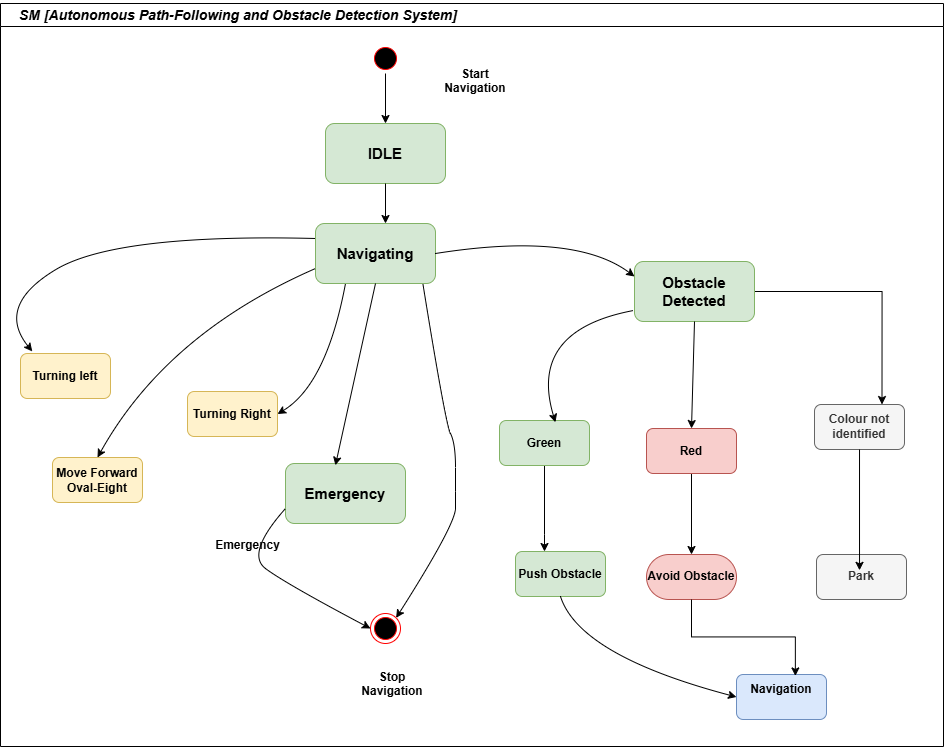

The diagram above was exported from draw.io. Its source (the exported page's mxGraphModel, read from the mxfile embedded in the PNG):
<mxGraphModel dx="1889" dy="803" grid="0" gridSize="10" guides="1" tooltips="1" connect="1" arrows="1" fold="1" page="0" pageScale="1" pageWidth="1169" pageHeight="1654" math="0" shadow="0">
  <root>
    <mxCell id="0" />
    <mxCell id="1" parent="0" />
    <mxCell id="pJ0SDdLMGzkH7AEHiBiW-5" value="" style="swimlane;whiteSpace=wrap;html=1;" parent="1" vertex="1">
      <mxGeometry x="-199" y="247" width="943" height="743" as="geometry" />
    </mxCell>
    <mxCell id="zosEY7tCen9t3ncqX4jr-39" style="edgeStyle=orthogonalEdgeStyle;rounded=0;orthogonalLoop=1;jettySize=auto;html=1;exitX=0.5;exitY=1;exitDx=0;exitDy=0;entryX=0.5;entryY=0;entryDx=0;entryDy=0;" parent="pJ0SDdLMGzkH7AEHiBiW-5" source="f7vZgFUwISNmMau42IuR-1" target="MdWmmZoW0ymyj5Sey0LJ-1" edge="1">
      <mxGeometry relative="1" as="geometry" />
    </mxCell>
    <mxCell id="f7vZgFUwISNmMau42IuR-1" value="" style="ellipse;html=1;shape=startState;fillColor=#000000;strokeColor=#ff0000;" parent="pJ0SDdLMGzkH7AEHiBiW-5" vertex="1">
      <mxGeometry x="370" y="40" width="30" height="30" as="geometry" />
    </mxCell>
    <mxCell id="qURZW3gTNnTjCjoUMWbQ-20" value="&lt;b&gt;&lt;font&gt;Start Navigation&lt;/font&gt;&lt;/b&gt;&lt;div&gt;&lt;br&gt;&lt;/div&gt;" style="text;html=1;align=center;verticalAlign=middle;whiteSpace=wrap;rounded=0;" parent="pJ0SDdLMGzkH7AEHiBiW-5" vertex="1">
      <mxGeometry x="445" y="70" width="60" height="30" as="geometry" />
    </mxCell>
    <mxCell id="MdWmmZoW0ymyj5Sey0LJ-1" value="" style="rounded=1;whiteSpace=wrap;html=1;fillColor=#d5e8d4;strokeColor=#82b366;" parent="pJ0SDdLMGzkH7AEHiBiW-5" vertex="1">
      <mxGeometry x="325" y="120" width="120" height="60" as="geometry" />
    </mxCell>
    <mxCell id="MdWmmZoW0ymyj5Sey0LJ-2" value="" style="rounded=1;whiteSpace=wrap;html=1;fillColor=#d5e8d4;strokeColor=#82b366;" parent="pJ0SDdLMGzkH7AEHiBiW-5" vertex="1">
      <mxGeometry x="315" y="220" width="120" height="60" as="geometry" />
    </mxCell>
    <mxCell id="MdWmmZoW0ymyj5Sey0LJ-3" value="" style="rounded=1;whiteSpace=wrap;html=1;fillColor=#d5e8d4;strokeColor=#82b366;" parent="pJ0SDdLMGzkH7AEHiBiW-5" vertex="1">
      <mxGeometry x="285" y="460" width="120" height="60" as="geometry" />
    </mxCell>
    <mxCell id="MdWmmZoW0ymyj5Sey0LJ-4" value="" style="ellipse;html=1;shape=endState;fillColor=#000000;strokeColor=#ff0000;" parent="pJ0SDdLMGzkH7AEHiBiW-5" vertex="1">
      <mxGeometry x="370" y="610" width="30" height="30" as="geometry" />
    </mxCell>
    <mxCell id="MdWmmZoW0ymyj5Sey0LJ-11" value="&lt;b&gt;&lt;font style=&quot;font-size: 15px;&quot;&gt;lDLE&lt;/font&gt;&lt;/b&gt;" style="text;html=1;align=center;verticalAlign=middle;whiteSpace=wrap;rounded=0;" parent="pJ0SDdLMGzkH7AEHiBiW-5" vertex="1">
      <mxGeometry x="355" y="135" width="60" height="30" as="geometry" />
    </mxCell>
    <mxCell id="MdWmmZoW0ymyj5Sey0LJ-12" value="&lt;b&gt;&lt;font style=&quot;font-size: 15px;&quot;&gt;Navigating&lt;/font&gt;&lt;/b&gt;" style="text;html=1;align=center;verticalAlign=middle;whiteSpace=wrap;rounded=0;" parent="pJ0SDdLMGzkH7AEHiBiW-5" vertex="1">
      <mxGeometry x="345" y="235" width="60" height="30" as="geometry" />
    </mxCell>
    <mxCell id="MdWmmZoW0ymyj5Sey0LJ-29" value="&lt;b&gt;&lt;font style=&quot;font-size: 15px;&quot;&gt;Emergency&lt;/font&gt;&lt;/b&gt;" style="text;html=1;align=center;verticalAlign=middle;whiteSpace=wrap;rounded=0;" parent="pJ0SDdLMGzkH7AEHiBiW-5" vertex="1">
      <mxGeometry x="315" y="475" width="60" height="30" as="geometry" />
    </mxCell>
    <mxCell id="zosEY7tCen9t3ncqX4jr-21" value="&lt;b&gt;Move Forward Oval-Eight&lt;/b&gt;" style="rounded=1;whiteSpace=wrap;html=1;fillColor=#fff2cc;strokeColor=#d6b656;" parent="pJ0SDdLMGzkH7AEHiBiW-5" vertex="1">
      <mxGeometry x="52" y="454" width="90" height="45" as="geometry" />
    </mxCell>
    <mxCell id="zosEY7tCen9t3ncqX4jr-22" value="&lt;b&gt;Turning Right&lt;/b&gt;" style="rounded=1;whiteSpace=wrap;html=1;fillColor=#fff2cc;strokeColor=#d6b656;" parent="pJ0SDdLMGzkH7AEHiBiW-5" vertex="1">
      <mxGeometry x="187" y="388" width="90" height="45" as="geometry" />
    </mxCell>
    <mxCell id="zosEY7tCen9t3ncqX4jr-23" value="&lt;b&gt;Turning left&lt;/b&gt;" style="rounded=1;whiteSpace=wrap;html=1;fillColor=#fff2cc;strokeColor=#d6b656;" parent="pJ0SDdLMGzkH7AEHiBiW-5" vertex="1">
      <mxGeometry x="20" y="350" width="90" height="45" as="geometry" />
    </mxCell>
    <mxCell id="rlzx1V-l2tlHPQ0n5bIM-3" style="edgeStyle=orthogonalEdgeStyle;rounded=0;orthogonalLoop=1;jettySize=auto;html=1;exitX=1;exitY=0.5;exitDx=0;exitDy=0;entryX=0.75;entryY=0;entryDx=0;entryDy=0;" parent="pJ0SDdLMGzkH7AEHiBiW-5" source="zosEY7tCen9t3ncqX4jr-24" target="rlzx1V-l2tlHPQ0n5bIM-1" edge="1">
      <mxGeometry relative="1" as="geometry">
        <mxPoint x="766.0000174386164" y="288.57142857142867" as="targetPoint" />
      </mxGeometry>
    </mxCell>
    <mxCell id="zosEY7tCen9t3ncqX4jr-24" value="&lt;font style=&quot;font-size: 15px;&quot;&gt;&lt;b&gt;Obstacle Detected&lt;/b&gt;&lt;/font&gt;" style="rounded=1;whiteSpace=wrap;html=1;fillColor=#d5e8d4;strokeColor=#82b366;" parent="pJ0SDdLMGzkH7AEHiBiW-5" vertex="1">
      <mxGeometry x="634" y="258" width="120" height="60" as="geometry" />
    </mxCell>
    <mxCell id="OcaRhW1F7FyHwFbaGShD-6" style="edgeStyle=orthogonalEdgeStyle;rounded=0;orthogonalLoop=1;jettySize=auto;html=1;exitX=0.5;exitY=1;exitDx=0;exitDy=0;entryX=0.5;entryY=0;entryDx=0;entryDy=0;" parent="pJ0SDdLMGzkH7AEHiBiW-5" source="zosEY7tCen9t3ncqX4jr-25" target="OcaRhW1F7FyHwFbaGShD-2" edge="1">
      <mxGeometry relative="1" as="geometry" />
    </mxCell>
    <mxCell id="zosEY7tCen9t3ncqX4jr-25" value="&lt;b&gt;Red&lt;/b&gt;" style="rounded=1;whiteSpace=wrap;html=1;fillColor=#f8cecc;strokeColor=#b85450;" parent="pJ0SDdLMGzkH7AEHiBiW-5" vertex="1">
      <mxGeometry x="646" y="425" width="90" height="45" as="geometry" />
    </mxCell>
    <mxCell id="OcaRhW1F7FyHwFbaGShD-13" style="edgeStyle=orthogonalEdgeStyle;rounded=0;orthogonalLoop=1;jettySize=auto;html=1;exitX=0.5;exitY=1;exitDx=0;exitDy=0;" parent="pJ0SDdLMGzkH7AEHiBiW-5" source="zosEY7tCen9t3ncqX4jr-27" target="OcaRhW1F7FyHwFbaGShD-1" edge="1">
      <mxGeometry relative="1" as="geometry">
        <Array as="points">
          <mxPoint x="544" y="531" />
          <mxPoint x="544" y="531" />
        </Array>
      </mxGeometry>
    </mxCell>
    <mxCell id="zosEY7tCen9t3ncqX4jr-27" value="&lt;div&gt;&lt;b&gt;Green&lt;/b&gt;&lt;/div&gt;" style="rounded=1;whiteSpace=wrap;html=1;fillColor=#d5e8d4;strokeColor=#82b366;" parent="pJ0SDdLMGzkH7AEHiBiW-5" vertex="1">
      <mxGeometry x="499" y="417" width="90" height="45" as="geometry" />
    </mxCell>
    <mxCell id="zosEY7tCen9t3ncqX4jr-38" value="&lt;b&gt;&lt;font&gt;Stop Navigation&lt;/font&gt;&lt;/b&gt;&lt;div&gt;&lt;br&gt;&lt;/div&gt;" style="text;html=1;align=center;verticalAlign=middle;whiteSpace=wrap;rounded=0;" parent="pJ0SDdLMGzkH7AEHiBiW-5" vertex="1">
      <mxGeometry x="362" y="673" width="60" height="30" as="geometry" />
    </mxCell>
    <mxCell id="zosEY7tCen9t3ncqX4jr-47" value="" style="endArrow=classic;html=1;rounded=0;exitX=0;exitY=0.75;exitDx=0;exitDy=0;entryX=0.5;entryY=0;entryDx=0;entryDy=0;curved=1;" parent="pJ0SDdLMGzkH7AEHiBiW-5" source="MdWmmZoW0ymyj5Sey0LJ-2" target="zosEY7tCen9t3ncqX4jr-21" edge="1">
      <mxGeometry width="50" height="50" relative="1" as="geometry">
        <mxPoint x="335" y="330" as="sourcePoint" />
        <mxPoint x="385" y="280" as="targetPoint" />
        <Array as="points">
          <mxPoint x="166" y="330" />
        </Array>
      </mxGeometry>
    </mxCell>
    <mxCell id="zosEY7tCen9t3ncqX4jr-49" value="" style="endArrow=classic;html=1;rounded=0;exitX=1;exitY=0.5;exitDx=0;exitDy=0;entryX=0;entryY=0.25;entryDx=0;entryDy=0;curved=1;" parent="pJ0SDdLMGzkH7AEHiBiW-5" source="MdWmmZoW0ymyj5Sey0LJ-2" target="zosEY7tCen9t3ncqX4jr-24" edge="1">
      <mxGeometry width="50" height="50" relative="1" as="geometry">
        <mxPoint x="470" y="285" as="sourcePoint" />
        <mxPoint x="575" y="280" as="targetPoint" />
        <Array as="points">
          <mxPoint x="574" y="228" />
        </Array>
      </mxGeometry>
    </mxCell>
    <mxCell id="zosEY7tCen9t3ncqX4jr-52" value="" style="endArrow=classic;html=1;rounded=0;entryX=0.416;entryY=0.03;entryDx=0;entryDy=0;entryPerimeter=0;exitX=0.5;exitY=1;exitDx=0;exitDy=0;" parent="pJ0SDdLMGzkH7AEHiBiW-5" source="MdWmmZoW0ymyj5Sey0LJ-2" target="MdWmmZoW0ymyj5Sey0LJ-3" edge="1">
      <mxGeometry width="50" height="50" relative="1" as="geometry">
        <mxPoint x="345" y="330" as="sourcePoint" />
        <mxPoint x="395" y="280" as="targetPoint" />
      </mxGeometry>
    </mxCell>
    <mxCell id="zosEY7tCen9t3ncqX4jr-53" value="" style="endArrow=classic;html=1;rounded=0;entryX=1;entryY=0.5;entryDx=0;entryDy=0;exitX=0.25;exitY=1;exitDx=0;exitDy=0;curved=1;" parent="pJ0SDdLMGzkH7AEHiBiW-5" source="MdWmmZoW0ymyj5Sey0LJ-2" target="zosEY7tCen9t3ncqX4jr-22" edge="1">
      <mxGeometry width="50" height="50" relative="1" as="geometry">
        <mxPoint x="345" y="450" as="sourcePoint" />
        <mxPoint x="395" y="400" as="targetPoint" />
        <Array as="points">
          <mxPoint x="326" y="381" />
        </Array>
      </mxGeometry>
    </mxCell>
    <mxCell id="zosEY7tCen9t3ncqX4jr-62" value="" style="curved=1;endArrow=classic;html=1;rounded=0;entryX=1;entryY=0;entryDx=0;entryDy=0;exitX=0.895;exitY=1.003;exitDx=0;exitDy=0;exitPerimeter=0;" parent="pJ0SDdLMGzkH7AEHiBiW-5" source="MdWmmZoW0ymyj5Sey0LJ-2" target="MdWmmZoW0ymyj5Sey0LJ-4" edge="1">
      <mxGeometry width="50" height="50" relative="1" as="geometry">
        <mxPoint x="345" y="450" as="sourcePoint" />
        <mxPoint x="395" y="400" as="targetPoint" />
        <Array as="points">
          <mxPoint x="445" y="420" />
          <mxPoint x="455" y="440" />
          <mxPoint x="455" y="488" />
          <mxPoint x="455" y="521" />
        </Array>
      </mxGeometry>
    </mxCell>
    <mxCell id="zosEY7tCen9t3ncqX4jr-64" value="" style="endArrow=classic;html=1;rounded=0;exitX=0.5;exitY=1;exitDx=0;exitDy=0;" parent="pJ0SDdLMGzkH7AEHiBiW-5" source="MdWmmZoW0ymyj5Sey0LJ-1" edge="1">
      <mxGeometry width="50" height="50" relative="1" as="geometry">
        <mxPoint x="345" y="330" as="sourcePoint" />
        <mxPoint x="385" y="220" as="targetPoint" />
      </mxGeometry>
    </mxCell>
    <mxCell id="zosEY7tCen9t3ncqX4jr-65" value="" style="curved=1;endArrow=classic;html=1;rounded=0;entryX=0;entryY=0.5;entryDx=0;entryDy=0;exitX=0;exitY=0.75;exitDx=0;exitDy=0;" parent="pJ0SDdLMGzkH7AEHiBiW-5" source="MdWmmZoW0ymyj5Sey0LJ-3" target="MdWmmZoW0ymyj5Sey0LJ-4" edge="1">
      <mxGeometry width="50" height="50" relative="1" as="geometry">
        <mxPoint x="255" y="500" as="sourcePoint" />
        <mxPoint x="395" y="520" as="targetPoint" />
        <Array as="points">
          <mxPoint x="245" y="550" />
          <mxPoint x="285" y="580" />
        </Array>
      </mxGeometry>
    </mxCell>
    <mxCell id="zosEY7tCen9t3ncqX4jr-63" value="" style="curved=1;endArrow=classic;html=1;rounded=0;entryX=0.131;entryY=-0.046;entryDx=0;entryDy=0;entryPerimeter=0;exitX=0;exitY=0.25;exitDx=0;exitDy=0;" parent="pJ0SDdLMGzkH7AEHiBiW-5" source="MdWmmZoW0ymyj5Sey0LJ-2" target="zosEY7tCen9t3ncqX4jr-23" edge="1">
      <mxGeometry width="50" height="50" relative="1" as="geometry">
        <mxPoint x="305" y="220" as="sourcePoint" />
        <mxPoint x="-5" y="376" as="targetPoint" />
        <Array as="points">
          <mxPoint x="115" y="230" />
          <mxPoint x="-5" y="302.5" />
        </Array>
      </mxGeometry>
    </mxCell>
    <mxCell id="zosEY7tCen9t3ncqX4jr-67" value="" style="endArrow=classic;html=1;rounded=0;entryX=0.5;entryY=0;entryDx=0;entryDy=0;exitX=0.5;exitY=1;exitDx=0;exitDy=0;" parent="pJ0SDdLMGzkH7AEHiBiW-5" source="zosEY7tCen9t3ncqX4jr-24" target="zosEY7tCen9t3ncqX4jr-25" edge="1">
      <mxGeometry width="50" height="50" relative="1" as="geometry">
        <mxPoint x="585" y="385" as="sourcePoint" />
        <mxPoint x="635" y="335" as="targetPoint" />
      </mxGeometry>
    </mxCell>
    <mxCell id="7MU-zDI7yB932ohls-Bc-1" value="&lt;b&gt;&lt;font style=&quot;font-size: 14px;&quot;&gt;&lt;i&gt;SM [Autonomous Path-Following and Obstacle Detection System]&lt;/i&gt;&lt;/font&gt;&lt;/b&gt;" style="text;whiteSpace=wrap;html=1;" parent="pJ0SDdLMGzkH7AEHiBiW-5" vertex="1">
      <mxGeometry x="17.10000000000001" y="-3" width="475.8" height="36" as="geometry" />
    </mxCell>
    <mxCell id="OcaRhW1F7FyHwFbaGShD-1" value="&lt;b&gt;Push Obstacle&lt;/b&gt;" style="rounded=1;whiteSpace=wrap;html=1;fillColor=#d5e8d4;strokeColor=#82b366;" parent="pJ0SDdLMGzkH7AEHiBiW-5" vertex="1">
      <mxGeometry x="515" y="548" width="90" height="45" as="geometry" />
    </mxCell>
    <mxCell id="OcaRhW1F7FyHwFbaGShD-2" value="&lt;b&gt;Avoid Obstacle&lt;/b&gt;" style="rounded=1;whiteSpace=wrap;html=1;fillColor=#f8cecc;strokeColor=#b85450;arcSize=50;" parent="pJ0SDdLMGzkH7AEHiBiW-5" vertex="1">
      <mxGeometry x="646" y="551" width="90" height="45" as="geometry" />
    </mxCell>
    <mxCell id="OcaRhW1F7FyHwFbaGShD-5" value="&lt;b&gt;Navigation&lt;/b&gt;&lt;div&gt;&lt;b&gt;&lt;br&gt;&lt;/b&gt;&lt;/div&gt;" style="rounded=1;whiteSpace=wrap;html=1;fillColor=#dae8fc;strokeColor=#6c8ebf;" parent="pJ0SDdLMGzkH7AEHiBiW-5" vertex="1">
      <mxGeometry x="736" y="671" width="90" height="45" as="geometry" />
    </mxCell>
    <mxCell id="OcaRhW1F7FyHwFbaGShD-15" value="" style="endArrow=classic;html=1;rounded=0;entryX=0.622;entryY=0.039;entryDx=0;entryDy=0;entryPerimeter=0;curved=1;" parent="pJ0SDdLMGzkH7AEHiBiW-5" target="zosEY7tCen9t3ncqX4jr-27" edge="1">
      <mxGeometry width="50" height="50" relative="1" as="geometry">
        <mxPoint x="633" y="307" as="sourcePoint" />
        <mxPoint x="586" y="323" as="targetPoint" />
        <Array as="points">
          <mxPoint x="527" y="327" />
        </Array>
      </mxGeometry>
    </mxCell>
    <mxCell id="OcaRhW1F7FyHwFbaGShD-19" value="" style="endArrow=classic;html=1;rounded=0;entryX=0;entryY=0.5;entryDx=0;entryDy=0;exitX=0.5;exitY=1;exitDx=0;exitDy=0;curved=1;" parent="pJ0SDdLMGzkH7AEHiBiW-5" source="OcaRhW1F7FyHwFbaGShD-1" target="OcaRhW1F7FyHwFbaGShD-5" edge="1">
      <mxGeometry width="50" height="50" relative="1" as="geometry">
        <mxPoint x="489" y="676" as="sourcePoint" />
        <mxPoint x="539" y="626" as="targetPoint" />
        <Array as="points">
          <mxPoint x="579" y="652" />
        </Array>
      </mxGeometry>
    </mxCell>
    <mxCell id="vNg1GM_LZNqaPff4Il1s-1" style="edgeStyle=orthogonalEdgeStyle;rounded=0;orthogonalLoop=1;jettySize=auto;html=1;exitX=0.5;exitY=1;exitDx=0;exitDy=0;entryX=0.654;entryY=0.032;entryDx=0;entryDy=0;entryPerimeter=0;" parent="pJ0SDdLMGzkH7AEHiBiW-5" source="OcaRhW1F7FyHwFbaGShD-2" target="OcaRhW1F7FyHwFbaGShD-5" edge="1">
      <mxGeometry relative="1" as="geometry" />
    </mxCell>
    <mxCell id="rlzx1V-l2tlHPQ0n5bIM-1" value="&lt;b&gt;Colour not&lt;/b&gt;&lt;div&gt;&lt;b&gt;identified&lt;/b&gt;&lt;/div&gt;" style="rounded=1;whiteSpace=wrap;html=1;fillColor=#f5f5f5;strokeColor=#666666;fontColor=#333333;" parent="pJ0SDdLMGzkH7AEHiBiW-5" vertex="1">
      <mxGeometry x="814" y="401" width="90" height="45" as="geometry" />
    </mxCell>
    <mxCell id="rlzx1V-l2tlHPQ0n5bIM-2" value="&lt;div&gt;&lt;b&gt;Park&lt;/b&gt;&lt;/div&gt;" style="rounded=1;whiteSpace=wrap;html=1;fillColor=#f5f5f5;strokeColor=#666666;fontColor=#333333;" parent="pJ0SDdLMGzkH7AEHiBiW-5" vertex="1">
      <mxGeometry x="816" y="551" width="90" height="45" as="geometry" />
    </mxCell>
    <mxCell id="rlzx1V-l2tlHPQ0n5bIM-4" style="edgeStyle=orthogonalEdgeStyle;rounded=0;orthogonalLoop=1;jettySize=auto;html=1;entryX=0.478;entryY=0.352;entryDx=0;entryDy=0;entryPerimeter=0;" parent="pJ0SDdLMGzkH7AEHiBiW-5" source="rlzx1V-l2tlHPQ0n5bIM-1" target="rlzx1V-l2tlHPQ0n5bIM-2" edge="1">
      <mxGeometry relative="1" as="geometry" />
    </mxCell>
    <mxCell id="zosEY7tCen9t3ncqX4jr-66" value="&lt;b&gt;Emergency&lt;/b&gt;" style="text;html=1;align=center;verticalAlign=middle;resizable=0;points=[];autosize=1;strokeColor=none;fillColor=none;" parent="1" vertex="1">
      <mxGeometry x="3" y="774" width="90" height="30" as="geometry" />
    </mxCell>
  </root>
</mxGraphModel>